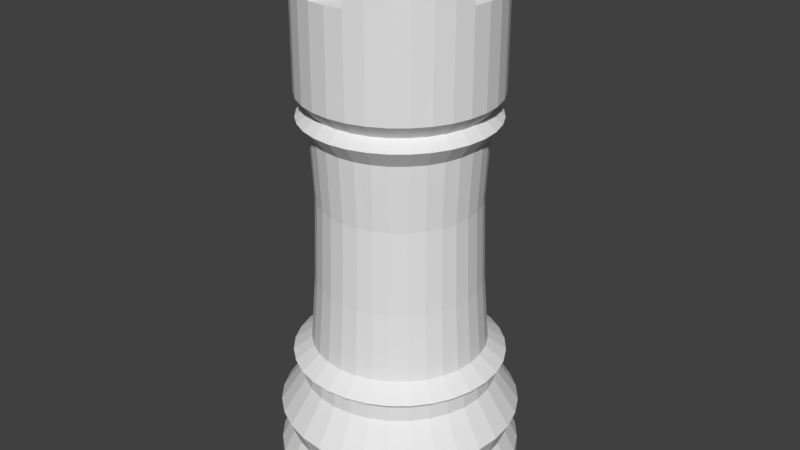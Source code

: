 # Source: rook.blend  (saved by Blender 2.78.0; exported with 4.5.12 LTS)
import bpy
from mathutils import Matrix  # noqa: F401  (used for matrix-valued properties, if any)

bpy.ops.wm.read_factory_settings(use_empty=True)
scene = bpy.context.scene
scene.name = 'Scene'

# ---- collections
col_collection_1 = bpy.data.collections.new('Collection 1'); scene.collection.children.link(col_collection_1)

# ---- world
world_world = bpy.data.worlds.new('World'); scene.world = world_world
world_world.color = (0.05088, 0.05088, 0.05088)
world_world.use_sun_shadow = False
world_world.sun_shadow_jitter_overblur = 0.0
world_world.cycles.sampling_method = 'MANUAL'

# ---- meshes
me_cone_001 = bpy.data.meshes.new('Cone.001')
me_cone_001.from_pydata([(-2.118, 5.899, -2.186), (-1.923, 5.879, -2.186), (-1.735, 5.823, -2.186), (-1.562, 5.73, -2.186), (-1.411, 5.606, -2.186), (-1.286, 5.454, -2.186), (-1.194, 5.281, -2.186), (-1.137, 5.094, -2.186), (-1.118, 4.899, -2.186), (-2.118, 5.899, -1.893), (-1.137, 4.704, -2.186), (-1.194, 4.516, -2.186), (-1.286, 4.343, -2.186), (-1.411, 4.192, -2.186), (-1.562, 4.067, -2.186), (-1.735, 3.975, -2.186), (-1.923, 3.918, -2.186), (-2.118, 3.899, -2.186), (-2.313, 3.918, -2.186), (-2.5, 3.975, -2.186), (-2.673, 4.067, -2.186), (-2.825, 4.192, -2.186), (-2.949, 4.343, -2.186), (-3.042, 4.516, -2.186), (-3.098, 4.704, -2.186), (-3.118, 4.899, -2.186), (-3.098, 5.094, -2.186), (-3.042, 5.281, -2.186), (-2.949, 5.454, -2.186), (-2.825, 5.606, -2.186), (-2.673, 5.73, -2.186), (-2.5, 5.823, -2.186), (-2.313, 5.879, -2.186), (-1.923, 5.879, -1.893), (-1.735, 5.823, -1.893), (-1.562, 5.73, -1.893), (-1.411, 5.606, -1.893), (-1.286, 5.454, -1.893), (-1.194, 5.281, -1.893), (-1.137, 5.094, -1.893), (-1.118, 4.899, -1.893), (-1.137, 4.704, -1.893), (-1.194, 4.516, -1.893), (-1.286, 4.343, -1.893), (-1.411, 4.192, -1.893), (-1.562, 4.067, -1.893), (-1.735, 3.975, -1.893), (-1.923, 3.918, -1.893), (-2.118, 3.899, -1.893), (-2.313, 3.918, -1.893), (-2.5, 3.975, -1.893), (-2.673, 4.067, -1.893), (-2.825, 4.192, -1.893), (-2.949, 4.343, -1.893), (-3.042, 4.516, -1.893), (-3.098, 4.704, -1.893), (-3.118, 4.899, -1.893), (-3.098, 5.094, -1.893), (-3.042, 5.281, -1.893), (-2.949, 5.454, -1.893), (-2.825, 5.606, -1.893), (-2.673, 5.73, -1.893), (-2.5, 5.823, -1.893), (-2.313, 5.879, -1.893), (-2.118, 5.807, -1.707), (-1.94, 5.789, -1.707), (-1.77, 5.738, -1.707), (-1.613, 5.654, -1.707), (-1.476, 5.541, -1.707), (-1.363, 5.403, -1.707), (-1.279, 5.246, -1.707), (-1.227, 5.076, -1.707), (-1.21, 4.899, -1.707), (-1.227, 4.722, -1.707), (-1.279, 4.551, -1.707), (-1.363, 4.394, -1.707), (-1.476, 4.257, -1.707), (-1.613, 4.144, -1.707), (-1.77, 4.06, -1.707), (-1.94, 4.008, -1.707), (-2.118, 3.991, -1.707), (-2.295, 4.008, -1.707), (-2.465, 4.06, -1.707), (-2.622, 4.144, -1.707), (-2.76, 4.257, -1.707), (-2.873, 4.394, -1.707), (-2.957, 4.551, -1.707), (-3.008, 4.722, -1.707), (-3.026, 4.899, -1.707), (-3.008, 5.076, -1.707), (-2.957, 5.246, -1.707), (-2.873, 5.403, -1.707), (-2.76, 5.541, -1.707), (-2.622, 5.654, -1.707), (-2.465, 5.738, -1.707), (-2.295, 5.789, -1.707), (-2.118, 5.888, -1.506), (-1.925, 5.869, -1.506), (-1.739, 5.813, -1.506), (-1.568, 5.721, -1.506), (-1.418, 5.598, -1.506), (-1.295, 5.448, -1.506), (-1.204, 5.277, -1.506), (-1.147, 5.092, -1.506), (-1.128, 4.899, -1.506), (-1.147, 4.706, -1.506), (-1.204, 4.52, -1.506), (-1.295, 4.349, -1.506), (-1.418, 4.199, -1.506), (-1.568, 4.076, -1.506), (-1.739, 3.985, -1.506), (-1.925, 3.928, -1.506), (-2.118, 3.909, -1.506), (-2.311, 3.928, -1.506), (-2.496, 3.985, -1.506), (-2.667, 4.076, -1.506), (-2.817, 4.199, -1.506), (-2.94, 4.349, -1.506), (-3.032, 4.52, -1.506), (-3.088, 4.706, -1.506), (-3.107, 4.899, -1.506), (-3.088, 5.092, -1.506), (-3.032, 5.277, -1.506), (-2.94, 5.448, -1.506), (-2.817, 5.598, -1.506), (-2.667, 5.721, -1.506), (-2.496, 5.813, -1.506), (-2.311, 5.869, -1.506), (-2.118, 5.695, -1.213), (-1.962, 5.68, -1.213), (-1.813, 5.635, -1.213), (-1.675, 5.561, -1.213), (-1.554, 5.462, -1.213), (-1.455, 5.341, -1.213), (-1.382, 5.204, -1.213), (-1.336, 5.054, -1.213), (-1.321, 4.899, -1.213), (-1.336, 4.743, -1.213), (-1.382, 4.594, -1.213), (-1.455, 4.456, -1.213), (-1.554, 4.335, -1.213), (-1.675, 4.236, -1.213), (-1.813, 4.163, -1.213), (-1.962, 4.117, -1.213), (-2.118, 4.102, -1.213), (-2.273, 4.117, -1.213), (-2.423, 4.163, -1.213), (-2.56, 4.236, -1.213), (-2.681, 4.335, -1.213), (-2.78, 4.456, -1.213), (-2.854, 4.594, -1.213), (-2.899, 4.743, -1.213), (-2.914, 4.899, -1.213), (-2.899, 5.054, -1.213), (-2.854, 5.204, -1.213), (-2.78, 5.341, -1.213), (-2.681, 5.462, -1.213), (-2.56, 5.561, -1.213), (-2.423, 5.635, -1.213), (-2.273, 5.68, -1.213), (-2.118, 5.695, -1.085), (-1.962, 5.68, -1.085), (-1.813, 5.635, -1.085), (-1.675, 5.561, -1.085), (-1.554, 5.462, -1.085), (-1.455, 5.341, -1.085), (-1.382, 5.204, -1.085), (-1.336, 5.054, -1.085), (-1.321, 4.899, -1.085), (-1.336, 4.743, -1.085), (-1.382, 4.594, -1.085), (-1.455, 4.456, -1.085), (-1.554, 4.335, -1.085), (-1.675, 4.236, -1.085), (-1.813, 4.163, -1.085), (-1.962, 4.117, -1.085), (-2.118, 4.102, -1.085), (-2.273, 4.117, -1.085), (-2.423, 4.163, -1.085), (-2.56, 4.236, -1.085), (-2.681, 4.335, -1.085), (-2.78, 4.456, -1.085), (-2.854, 4.594, -1.085), (-2.899, 4.743, -1.085), (-2.914, 4.899, -1.085), (-2.899, 5.054, -1.085), (-2.854, 5.204, -1.085), (-2.78, 5.341, -1.085), (-2.681, 5.462, -1.085), (-2.56, 5.561, -1.085), (-2.423, 5.635, -1.085), (-2.273, 5.68, -1.085), (-2.118, 5.77, -1.021), (-1.948, 5.753, -1.021), (-1.784, 5.703, -1.021), (-1.634, 5.623, -1.021), (-1.502, 5.514, -1.021), (-1.394, 5.382, -1.021), (-1.313, 5.232, -1.021), (-1.264, 5.069, -1.021), (-1.247, 4.899, -1.021), (-1.264, 4.729, -1.021), (-1.313, 4.565, -1.021), (-1.394, 4.415, -1.021), (-1.502, 4.283, -1.021), (-1.634, 4.175, -1.021), (-1.784, 4.094, -1.021), (-1.948, 4.045, -1.021), (-2.118, 4.028, -1.021), (-2.288, 4.045, -1.021), (-2.451, 4.094, -1.021), (-2.601, 4.175, -1.021), (-2.733, 4.283, -1.021), (-2.842, 4.415, -1.021), (-2.922, 4.565, -1.021), (-2.972, 4.729, -1.021), (-2.988, 4.899, -1.021), (-2.972, 5.069, -1.021), (-2.922, 5.232, -1.021), (-2.842, 5.382, -1.021), (-2.733, 5.514, -1.021), (-2.601, 5.623, -1.021), (-2.451, 5.703, -1.021), (-2.288, 5.753, -1.021), (-2.118, 5.616, -0.9061), (-1.978, 5.602, -0.9061), (-1.843, 5.561, -0.9061), (-1.719, 5.495, -0.9061), (-1.611, 5.406, -0.9061), (-1.521, 5.297, -0.9061), (-1.455, 5.173, -0.9061), (-1.414, 5.039, -0.9061), (-1.401, 4.899, -0.9061), (-1.414, 4.759, -0.9061), (-1.455, 4.624, -0.9061), (-1.521, 4.5, -0.9061), (-1.611, 4.392, -0.9061), (-1.719, 4.302, -0.9061), (-1.843, 4.236, -0.9061), (-1.978, 4.195, -0.9061), (-2.118, 4.182, -0.9061), (-2.258, 4.195, -0.9061), (-2.392, 4.236, -0.9061), (-2.516, 4.302, -0.9061), (-2.625, 4.392, -0.9061), (-2.714, 4.5, -0.9061), (-2.78, 4.624, -0.9061), (-2.821, 4.759, -0.9061), (-2.835, 4.899, -0.9061), (-2.821, 5.039, -0.9061), (-2.78, 5.173, -0.9061), (-2.714, 5.297, -0.9061), (-2.625, 5.406, -0.9061), (-2.516, 5.495, -0.9061), (-2.392, 5.561, -0.9061), (-2.258, 5.602, -0.9061), (-2.118, 5.573, -0.3483), (-1.986, 5.56, -0.3483), (-1.86, 5.522, -0.3483), (-1.743, 5.459, -0.3483), (-1.641, 5.376, -0.3483), (-1.557, 5.273, -0.3483), (-1.495, 5.157, -0.3483), (-1.456, 5.03, -0.3483), (-1.443, 4.899, -0.3483), (-1.456, 4.767, -0.3483), (-1.495, 4.641, -0.3483), (-1.557, 4.524, -0.3483), (-1.641, 4.422, -0.3483), (-1.743, 4.338, -0.3483), (-1.86, 4.276, -0.3483), (-1.986, 4.237, -0.3483), (-2.118, 4.224, -0.3483), (-2.249, 4.237, -0.3483), (-2.376, 4.276, -0.3483), (-2.492, 4.338, -0.3483), (-2.595, 4.422, -0.3483), (-2.678, 4.524, -0.3483), (-2.741, 4.641, -0.3483), (-2.779, 4.767, -0.3483), (-2.792, 4.899, -0.3483), (-2.779, 5.03, -0.3483), (-2.741, 5.157, -0.3483), (-2.678, 5.273, -0.3483), (-2.595, 5.376, -0.3483), (-2.492, 5.459, -0.3483), (-2.376, 5.522, -0.3483), (-2.249, 5.56, -0.3483), (-2.118, 5.551, 0.3349), (-1.99, 5.539, 0.3349), (-1.868, 5.502, 0.3349), (-1.755, 5.441, 0.3349), (-1.656, 5.36, 0.3349), (-1.575, 5.261, 0.3349), (-1.515, 5.148, 0.3349), (-1.478, 5.026, 0.3349), (-1.465, 4.899, 0.3349), (-1.478, 4.771, 0.3349), (-1.515, 4.649, 0.3349), (-1.575, 4.536, 0.3349), (-1.656, 4.437, 0.3349), (-1.755, 4.356, 0.3349), (-1.868, 4.296, 0.3349), (-1.99, 4.259, 0.3349), (-2.118, 4.246, 0.3349), (-2.245, 4.259, 0.3349), (-2.367, 4.296, 0.3349), (-2.48, 4.356, 0.3349), (-2.579, 4.437, 0.3349), (-2.66, 4.536, 0.3349), (-2.721, 4.649, 0.3349), (-2.758, 4.771, 0.3349), (-2.77, 4.899, 0.3349), (-2.758, 5.026, 0.3349), (-2.721, 5.148, 0.3349), (-2.66, 5.261, 0.3349), (-2.579, 5.36, 0.3349), (-2.48, 5.441, 0.3349), (-2.367, 5.502, 0.3349), (-2.245, 5.539, 0.3349), (-2.118, 5.579, 0.8695), (-1.985, 5.566, 0.8695), (-1.857, 5.527, 0.8695), (-1.74, 5.464, 0.8695), (-1.637, 5.38, 0.8695), (-1.552, 5.277, 0.8695), (-1.489, 5.159, 0.8695), (-1.451, 5.031, 0.8695), (-1.438, 4.899, 0.8695), (-1.451, 4.766, 0.8695), (-1.489, 4.638, 0.8695), (-1.552, 4.521, 0.8695), (-1.637, 4.418, 0.8695), (-1.74, 4.333, 0.8695), (-1.857, 4.27, 0.8695), (-1.985, 4.232, 0.8695), (-2.118, 4.219, 0.8695), (-2.25, 4.232, 0.8695), (-2.378, 4.27, 0.8695), (-2.495, 4.333, 0.8695), (-2.599, 4.418, 0.8695), (-2.683, 4.521, 0.8695), (-2.746, 4.638, 0.8695), (-2.785, 4.766, 0.8695), (-2.798, 4.899, 0.8695), (-2.785, 5.031, 0.8695), (-2.746, 5.159, 0.8695), (-2.683, 5.277, 0.8695), (-2.599, 5.38, 0.8695), (-2.495, 5.464, 0.8695), (-2.378, 5.527, 0.8695), (-2.25, 5.566, 0.8695), (-2.118, 5.679, 1.005), (-1.965, 5.664, 1.005), (-1.819, 5.62, 1.005), (-1.684, 5.547, 1.005), (-1.566, 5.45, 1.005), (-1.469, 5.332, 1.005), (-1.397, 5.197, 1.005), (-1.352, 5.051, 1.005), (-1.337, 4.899, 1.005), (-1.352, 4.746, 1.005), (-1.397, 4.6, 1.005), (-1.469, 4.465, 1.005), (-1.566, 4.347, 1.005), (-1.684, 4.25, 1.005), (-1.819, 4.178, 1.005), (-1.965, 4.133, 1.005), (-2.118, 4.118, 1.005), (-2.27, 4.133, 1.005), (-2.416, 4.178, 1.005), (-2.551, 4.25, 1.005), (-2.669, 4.347, 1.005), (-2.766, 4.465, 1.005), (-2.839, 4.6, 1.005), (-2.883, 4.746, 1.005), (-2.898, 4.899, 1.005), (-2.883, 5.051, 1.005), (-2.839, 5.197, 1.005), (-2.766, 5.332, 1.005), (-2.669, 5.45, 1.005), (-2.551, 5.547, 1.005), (-2.416, 5.62, 1.005), (-2.27, 5.664, 1.005), (-2.118, 5.583, 1.085), (-1.984, 5.57, 1.085), (-1.856, 5.531, 1.085), (-1.737, 5.468, 1.085), (-1.634, 5.383, 1.085), (-1.549, 5.279, 1.085), (-1.485, 5.161, 1.085), (-1.446, 5.032, 1.085), (-1.433, 4.899, 1.085), (-1.446, 4.765, 1.085), (-1.485, 4.637, 1.085), (-1.549, 4.518, 1.085), (-1.634, 4.415, 1.085), (-1.737, 4.33, 1.085), (-1.856, 4.266, 1.085), (-1.984, 4.227, 1.085), (-2.118, 4.214, 1.085), (-2.251, 4.227, 1.085), (-2.38, 4.266, 1.085), (-2.498, 4.33, 1.085), (-2.602, 4.415, 1.085), (-2.687, 4.518, 1.085), (-2.75, 4.637, 1.085), (-2.789, 4.765, 1.085), (-2.802, 4.899, 1.085), (-2.789, 5.032, 1.085), (-2.75, 5.161, 1.085), (-2.687, 5.279, 1.085), (-2.602, 5.383, 1.085), (-2.498, 5.468, 1.085), (-2.38, 5.531, 1.085), (-2.251, 5.57, 1.085), (-2.118, 5.682, 1.197), (-1.965, 5.667, 1.197), (-1.818, 5.623, 1.197), (-1.682, 5.55, 1.197), (-1.564, 5.453, 1.197), (-1.466, 5.334, 1.197), (-1.394, 5.199, 1.197), (-1.349, 5.052, 1.197), (-1.334, 4.899, 1.197), (-1.349, 4.746, 1.197), (-1.394, 4.599, 1.197), (-1.466, 4.463, 1.197), (-1.564, 4.345, 1.197), (-1.682, 4.247, 1.197), (-1.818, 4.175, 1.197), (-1.965, 4.13, 1.197), (-2.118, 4.115, 1.197), (-2.271, 4.13, 1.197), (-2.418, 4.175, 1.197), (-2.553, 4.247, 1.197), (-2.672, 4.345, 1.197), (-2.769, 4.463, 1.197), (-2.842, 4.599, 1.197), (-2.886, 4.746, 1.197), (-2.901, 4.899, 1.197), (-2.886, 5.052, 1.197), (-2.842, 5.199, 1.197), (-2.769, 5.334, 1.197), (-2.672, 5.453, 1.197), (-2.553, 5.55, 1.197), (-2.418, 5.623, 1.197), (-2.271, 5.667, 1.197), (-2.118, 5.682, 1.988), (-1.965, 5.667, 1.988), (-1.818, 5.623, 1.988), (-1.682, 5.55, 1.988), (-1.564, 5.453, 1.988), (-1.466, 5.334, 1.988), (-1.394, 5.199, 1.988), (-1.349, 5.052, 1.988), (-1.334, 4.899, 1.988), (-1.349, 4.746, 1.988), (-1.394, 4.599, 1.988), (-1.466, 4.463, 1.988), (-1.564, 4.345, 1.988), (-1.682, 4.247, 1.988), (-1.818, 4.175, 1.988), (-1.965, 4.13, 1.988), (-2.118, 4.115, 1.988), (-2.271, 4.13, 1.988), (-2.418, 4.175, 1.988), (-2.553, 4.247, 1.988), (-2.672, 4.345, 1.988), (-2.769, 4.463, 1.988), (-2.842, 4.599, 1.988), (-2.886, 4.746, 1.988), (-2.901, 4.899, 1.988), (-2.886, 5.052, 1.988), (-2.842, 5.199, 1.988), (-2.769, 5.334, 1.988), (-2.672, 5.453, 1.988), (-2.553, 5.55, 1.988), (-2.418, 5.623, 1.988), (-2.271, 5.667, 1.988), (-1.998, 5.5, 2.329), (-1.883, 5.465, 2.329), (-1.777, 5.408, 2.329), (-1.684, 5.332, 2.329), (-1.608, 5.239, 2.329), (-1.551, 5.133, 2.329), (-1.516, 5.018, 2.329), (-1.516, 4.779, 2.329), (-1.551, 4.664, 2.329), (-1.608, 4.558, 2.329), (-1.684, 4.465, 2.329), (-1.777, 4.389, 2.329), (-1.883, 4.332, 2.329), (-1.998, 4.297, 2.329), (-2.237, 4.297, 2.329), (-2.352, 4.332, 2.329), (-2.458, 4.389, 2.329), (-2.551, 4.465, 2.329), (-2.627, 4.558, 2.329), (-2.684, 4.664, 2.329), (-2.719, 4.779, 2.329), (-2.719, 5.018, 2.329), (-2.684, 5.133, 2.329), (-2.627, 5.239, 2.329), (-2.551, 5.332, 2.329), (-2.458, 5.408, 2.329), (-2.352, 5.465, 2.329), (-2.237, 5.5, 2.329), (-2.271, 5.667, 2.329), (-2.418, 5.623, 2.329), (-2.553, 5.55, 2.329), (-2.672, 5.453, 2.329), (-2.769, 5.334, 2.329), (-2.842, 5.199, 2.329), (-2.886, 5.052, 2.329), (-2.886, 4.746, 2.329), (-2.842, 4.599, 2.329), (-2.769, 4.463, 2.329), (-2.672, 4.345, 2.329), (-2.553, 4.247, 2.329), (-2.418, 4.175, 2.329), (-2.271, 4.13, 2.329), (-1.965, 4.13, 2.329), (-1.818, 4.175, 2.329), (-1.682, 4.247, 2.329), (-1.564, 4.345, 2.329), (-1.466, 4.463, 2.329), (-1.394, 4.599, 2.329), (-1.349, 4.746, 2.329), (-1.349, 5.052, 2.329), (-1.394, 5.199, 2.329), (-1.466, 5.334, 2.329), (-1.564, 5.453, 2.329), (-1.682, 5.55, 2.329), (-1.818, 5.623, 2.329), (-1.965, 5.667, 2.329), (-2.118, 5.512, 1.998), (-1.998, 5.5, 1.998), (-1.883, 5.465, 1.998), (-1.777, 5.408, 1.998), (-1.684, 5.332, 1.998), (-1.608, 5.239, 1.998), (-1.551, 5.133, 1.998), (-1.516, 5.018, 1.998), (-1.505, 4.899, 1.998), (-1.516, 4.779, 1.998), (-1.551, 4.664, 1.998), (-1.608, 4.558, 1.998), (-1.684, 4.465, 1.998), (-1.777, 4.389, 1.998), (-1.883, 4.332, 1.998), (-1.998, 4.297, 1.998), (-2.118, 4.286, 1.998), (-2.237, 4.297, 1.998), (-2.352, 4.332, 1.998), (-2.458, 4.389, 1.998), (-2.551, 4.465, 1.998), (-2.627, 4.558, 1.998), (-2.684, 4.664, 1.998), (-2.719, 4.779, 1.998), (-2.731, 4.899, 1.998), (-2.719, 5.018, 1.998), (-2.684, 5.133, 1.998), (-2.627, 5.239, 1.998), (-2.551, 5.332, 1.998), (-2.458, 5.408, 1.998), (-2.352, 5.465, 1.998), (-2.237, 5.5, 1.998)], [], [(20, 21, 52, 51), (0, 1, 33, 9), (27, 28, 59, 58), (62, 63, 95, 94), (7, 8, 40, 39), (21, 22, 53, 52), (28, 29, 60, 59), (32, 0, 9, 63), (25, 26, 57, 56), (1, 2, 34, 33), (15, 16, 47, 46), (22, 23, 54, 53), (29, 30, 61, 60), (8, 10, 41, 40), (2, 3, 35, 34), (16, 17, 48, 47), (23, 24, 55, 54), (30, 31, 62, 61), (10, 11, 42, 41), (3, 4, 36, 35), (17, 18, 49, 48), (24, 25, 56, 55), (31, 32, 63, 62), (11, 12, 43, 42), (4, 5, 37, 36), (18, 19, 50, 49), (12, 13, 44, 43), (5, 6, 38, 37), (19, 20, 51, 50), (26, 27, 58, 57), (13, 14, 45, 44), (6, 7, 39, 38), (0, 32, 31, 30, 29, 28, 27, 26, 25, 24, 23, 22, 21, 20, 19, 18, 17, 16, 15, 14, 13, 12, 11, 10, 8, 7, 6, 5, 4, 3, 2, 1), (14, 15, 46, 45), (82, 83, 115, 114), (48, 49, 81, 80), (55, 56, 88, 87), (41, 42, 74, 73), (34, 35, 67, 66), (54, 55, 87, 86), (61, 62, 94, 93), (47, 48, 80, 79), (40, 41, 73, 72), (33, 34, 66, 65), (53, 54, 86, 85), (60, 61, 93, 92), (46, 47, 79, 78), (39, 40, 72, 71), (9, 33, 65, 64), (52, 53, 85, 84), (59, 60, 92, 91), (45, 46, 78, 77), (38, 39, 71, 70), (51, 52, 84, 83), (58, 59, 91, 90), (44, 45, 77, 76), (37, 38, 70, 69), (50, 51, 83, 82), (57, 58, 90, 89), (43, 44, 76, 75), (36, 37, 69, 68), (49, 50, 82, 81), (56, 57, 89, 88), (42, 43, 75, 74), (63, 9, 64, 95), (35, 36, 68, 67), (111, 112, 144, 143), (95, 64, 96, 127), (68, 69, 101, 100), (81, 82, 114, 113), (94, 95, 127, 126), (67, 68, 100, 99), (80, 81, 113, 112), (93, 94, 126, 125), (66, 67, 99, 98), (79, 80, 112, 111), (92, 93, 125, 124), (65, 66, 98, 97), (78, 79, 111, 110), (91, 92, 124, 123), (64, 65, 97, 96), (77, 78, 110, 109), (90, 91, 123, 122), (76, 77, 109, 108), (89, 90, 122, 121), (75, 76, 108, 107), (88, 89, 121, 120), (74, 75, 107, 106), (87, 88, 120, 119), (73, 74, 106, 105), (86, 87, 119, 118), (72, 73, 105, 104), (85, 86, 118, 117), (71, 72, 104, 103), (84, 85, 117, 116), (70, 71, 103, 102), (83, 84, 116, 115), (69, 70, 102, 101), (140, 141, 173, 172), (124, 125, 157, 156), (97, 98, 130, 129), (110, 111, 143, 142), (123, 124, 156, 155), (96, 97, 129, 128), (109, 110, 142, 141), (122, 123, 155, 154), (108, 109, 141, 140), (121, 122, 154, 153), (107, 108, 140, 139), (120, 121, 153, 152), (106, 107, 139, 138), (119, 120, 152, 151), (105, 106, 138, 137), (118, 119, 151, 150), (104, 105, 137, 136), (117, 118, 150, 149), (103, 104, 136, 135), (116, 117, 149, 148), (102, 103, 135, 134), (115, 116, 148, 147), (101, 102, 134, 133), (114, 115, 147, 146), (127, 96, 128, 159), (100, 101, 133, 132), (113, 114, 146, 145), (126, 127, 159, 158), (99, 100, 132, 131), (112, 113, 145, 144), (125, 126, 158, 157), (98, 99, 131, 130), (169, 170, 202, 201), (153, 154, 186, 185), (139, 140, 172, 171), (152, 153, 185, 184), (138, 139, 171, 170), (151, 152, 184, 183), (137, 138, 170, 169), (150, 151, 183, 182), (136, 137, 169, 168), (149, 150, 182, 181), (135, 136, 168, 167), (148, 149, 181, 180), (134, 135, 167, 166), (147, 148, 180, 179), (133, 134, 166, 165), (146, 147, 179, 178), (159, 128, 160, 191), (132, 133, 165, 164), (145, 146, 178, 177), (158, 159, 191, 190), (131, 132, 164, 163), (144, 145, 177, 176), (157, 158, 190, 189), (130, 131, 163, 162), (143, 144, 176, 175), (156, 157, 189, 188), (129, 130, 162, 161), (142, 143, 175, 174), (155, 156, 188, 187), (128, 129, 161, 160), (141, 142, 174, 173), (154, 155, 187, 186), (198, 199, 231, 230), (182, 183, 215, 214), (168, 169, 201, 200), (181, 182, 214, 213), (167, 168, 200, 199), (180, 181, 213, 212), (166, 167, 199, 198), (179, 180, 212, 211), (165, 166, 198, 197), (178, 179, 211, 210), (191, 160, 192, 223), (164, 165, 197, 196), (177, 178, 210, 209), (190, 191, 223, 222), (163, 164, 196, 195), (176, 177, 209, 208), (189, 190, 222, 221), (162, 163, 195, 194), (175, 176, 208, 207), (188, 189, 221, 220), (161, 162, 194, 193), (174, 175, 207, 206), (187, 188, 220, 219), (160, 161, 193, 192), (173, 174, 206, 205), (186, 187, 219, 218), (172, 173, 205, 204), (185, 186, 218, 217), (171, 172, 204, 203), (184, 185, 217, 216), (170, 171, 203, 202), (183, 184, 216, 215), (240, 241, 273, 272), (211, 212, 244, 243), (197, 198, 230, 229), (210, 211, 243, 242), (223, 192, 224, 255), (196, 197, 229, 228), (209, 210, 242, 241), (222, 223, 255, 254), (195, 196, 228, 227), (208, 209, 241, 240), (221, 222, 254, 253), (194, 195, 227, 226), (207, 208, 240, 239), (220, 221, 253, 252), (193, 194, 226, 225), (206, 207, 239, 238), (219, 220, 252, 251), (192, 193, 225, 224), (205, 206, 238, 237), (218, 219, 251, 250), (204, 205, 237, 236), (217, 218, 250, 249), (203, 204, 236, 235), (216, 217, 249, 248), (202, 203, 235, 234), (215, 216, 248, 247), (201, 202, 234, 233), (214, 215, 247, 246), (200, 201, 233, 232), (213, 214, 246, 245), (199, 200, 232, 231), (212, 213, 245, 244), (269, 270, 302, 301), (253, 254, 286, 285), (226, 227, 259, 258), (239, 240, 272, 271), (252, 253, 285, 284), (225, 226, 258, 257), (238, 239, 271, 270), (251, 252, 284, 283), (224, 225, 257, 256), (237, 238, 270, 269), (250, 251, 283, 282), (236, 237, 269, 268), (249, 250, 282, 281), (235, 236, 268, 267), (248, 249, 281, 280), (234, 235, 267, 266), (247, 248, 280, 279), (233, 234, 266, 265), (246, 247, 279, 278), (232, 233, 265, 264), (245, 246, 278, 277), (231, 232, 264, 263), (244, 245, 277, 276), (230, 231, 263, 262), (243, 244, 276, 275), (229, 230, 262, 261), (242, 243, 275, 274), (255, 224, 256, 287), (228, 229, 261, 260), (241, 242, 274, 273), (254, 255, 287, 286), (227, 228, 260, 259), (298, 299, 331, 330), (282, 283, 315, 314), (268, 269, 301, 300), (281, 282, 314, 313), (267, 268, 300, 299), (280, 281, 313, 312), (266, 267, 299, 298), (279, 280, 312, 311), (265, 266, 298, 297), (278, 279, 311, 310), (264, 265, 297, 296), (277, 278, 310, 309), (263, 264, 296, 295), (276, 277, 309, 308), (262, 263, 295, 294), (275, 276, 308, 307), (261, 262, 294, 293), (274, 275, 307, 306), (287, 256, 288, 319), (260, 261, 293, 292), (273, 274, 306, 305), (286, 287, 319, 318), (259, 260, 292, 291), (272, 273, 305, 304), (285, 286, 318, 317), (258, 259, 291, 290), (271, 272, 304, 303), (284, 285, 317, 316), (257, 258, 290, 289), (270, 271, 303, 302), (283, 284, 316, 315), (256, 257, 289, 288), (327, 328, 360, 359), (311, 312, 344, 343), (297, 298, 330, 329), (310, 311, 343, 342), (296, 297, 329, 328), (309, 310, 342, 341), (295, 296, 328, 327), (308, 309, 341, 340), (294, 295, 327, 326), (307, 308, 340, 339), (293, 294, 326, 325), (306, 307, 339, 338), (319, 288, 320, 351), (292, 293, 325, 324), (305, 306, 338, 337), (318, 319, 351, 350), (291, 292, 324, 323), (304, 305, 337, 336), (317, 318, 350, 349), (290, 291, 323, 322), (303, 304, 336, 335), (316, 317, 349, 348), (289, 290, 322, 321), (302, 303, 335, 334), (315, 316, 348, 347), (288, 289, 321, 320), (301, 302, 334, 333), (314, 315, 347, 346), (300, 301, 333, 332), (313, 314, 346, 345), (299, 300, 332, 331), (312, 313, 345, 344), (356, 357, 389, 388), (340, 341, 373, 372), (326, 327, 359, 358), (339, 340, 372, 371), (325, 326, 358, 357), (338, 339, 371, 370), (351, 320, 352, 383), (324, 325, 357, 356), (337, 338, 370, 369), (350, 351, 383, 382), (323, 324, 356, 355), (336, 337, 369, 368), (349, 350, 382, 381), (322, 323, 355, 354), (335, 336, 368, 367), (348, 349, 381, 380), (321, 322, 354, 353), (334, 335, 367, 366), (347, 348, 380, 379), (320, 321, 353, 352), (333, 334, 366, 365), (346, 347, 379, 378), (332, 333, 365, 364), (345, 346, 378, 377), (331, 332, 364, 363), (344, 345, 377, 376), (330, 331, 363, 362), (343, 344, 376, 375), (329, 330, 362, 361), (342, 343, 375, 374), (328, 329, 361, 360), (341, 342, 374, 373), (390, 391, 423, 422), (369, 370, 402, 401), (382, 383, 415, 414), (355, 356, 388, 387), (368, 369, 401, 400), (381, 382, 414, 413), (354, 355, 387, 386), (367, 368, 400, 399), (380, 381, 413, 412), (353, 354, 386, 385), (366, 367, 399, 398), (379, 380, 412, 411), (352, 353, 385, 384), (365, 366, 398, 397), (378, 379, 411, 410), (364, 365, 397, 396), (377, 378, 410, 409), (363, 364, 396, 395), (376, 377, 409, 408), (362, 363, 395, 394), (375, 376, 408, 407), (361, 362, 394, 393), (374, 375, 407, 406), (360, 361, 393, 392), (373, 374, 406, 405), (359, 360, 392, 391), (372, 373, 405, 404), (358, 359, 391, 390), (371, 372, 404, 403), (357, 358, 390, 389), (370, 371, 403, 402), (383, 352, 384, 415), (419, 420, 452, 451), (403, 404, 436, 435), (389, 390, 422, 421), (402, 403, 435, 434), (415, 384, 416, 447), (388, 389, 421, 420), (401, 402, 434, 433), (414, 415, 447, 446), (387, 388, 420, 419), (400, 401, 433, 432), (413, 414, 446, 445), (386, 387, 419, 418), (399, 400, 432, 431), (412, 413, 445, 444), (385, 386, 418, 417), (398, 399, 431, 430), (411, 412, 444, 443), (384, 385, 417, 416), (397, 398, 430, 429), (410, 411, 443, 442), (396, 397, 429, 428), (409, 410, 442, 441), (395, 396, 428, 427), (408, 409, 441, 440), (394, 395, 427, 426), (407, 408, 440, 439), (393, 394, 426, 425), (406, 407, 439, 438), (392, 393, 425, 424), (405, 406, 438, 437), (391, 392, 424, 423), (404, 405, 437, 436), (432, 433, 465, 464), (445, 446, 478, 477), (418, 419, 451, 450), (431, 432, 464, 463), (444, 445, 477, 476), (417, 418, 450, 449), (430, 431, 463, 462), (443, 444, 476, 475), (416, 417, 449, 448), (429, 430, 462, 461), (442, 443, 475, 474), (428, 429, 461, 460), (441, 442, 474, 473), (427, 428, 460, 459), (440, 441, 473, 472), (426, 427, 459, 458), (439, 440, 472, 471), (425, 426, 458, 457), (438, 439, 471, 470), (424, 425, 457, 456), (437, 438, 470, 469), (423, 424, 456, 455), (436, 437, 469, 468), (422, 423, 455, 454), (435, 436, 468, 467), (421, 422, 454, 453), (434, 435, 467, 466), (447, 416, 448, 479), (420, 421, 453, 452), (433, 434, 466, 465), (446, 447, 479, 478), (529, 455, 543, 486), (461, 462, 523, 524), (474, 475, 512, 513), (460, 461, 524, 525), (473, 474, 513, 514), (459, 460, 525, 526), (514, 501, 561, 473), (458, 459, 526, 527), (561, 560, 559, 471, 472, 473), (457, 458, 527, 528), (470, 471, 515, 516), (469, 470, 516, 517), (468, 469, 517, 518), (454, 455, 529, 530), (467, 468, 518, 519), (453, 454, 530, 531), (466, 467, 519, 520), (535, 480, 481, 537, 449), (452, 453, 531, 532), (465, 466, 520, 521), (478, 479, 508, 509), (451, 452, 532, 533), (477, 478, 509, 510), (450, 451, 533, 534), (522, 463, 551, 493), (476, 477, 510, 511), (449, 450, 534, 535), (462, 463, 522, 523), (475, 476, 511, 512), (507, 506, 509, 508), (506, 505, 510, 509), (505, 504, 511, 510), (504, 503, 512, 511), (503, 502, 513, 512), (502, 501, 514, 513), (500, 499, 516, 515), (499, 498, 517, 516), (498, 497, 518, 517), (497, 496, 519, 518), (496, 495, 520, 519), (495, 494, 521, 520), (493, 492, 523, 522), (492, 491, 524, 523), (491, 490, 525, 524), (490, 489, 526, 525), (489, 488, 527, 526), (488, 487, 528, 527), (545, 544, 543, 455, 456, 457), (486, 485, 530, 529), (485, 484, 531, 530), (484, 483, 532, 531), (483, 482, 533, 532), (482, 481, 534, 533), (481, 480, 535, 534), (536, 537, 538, 539, 540, 541, 542, 543, 544, 545, 546, 547, 548, 549, 550, 551, 552, 553, 554, 555, 556, 557, 558, 559, 560, 561, 562, 563, 564, 565, 566, 567), (497, 498, 557, 556), (485, 486, 543, 542), (496, 497, 556, 555), (484, 485, 542, 541), (495, 496, 555, 554), (483, 484, 541, 540), (494, 495, 554, 553), (506, 507, 567, 566), (482, 483, 540, 539), (521, 494, 553, 465), (505, 506, 566, 565), (481, 482, 539, 538), (553, 552, 551, 463, 464, 465), (504, 505, 565, 564), (480, 481, 538, 537), (492, 493, 551, 550), (503, 504, 564, 563), (491, 492, 550, 549), (502, 503, 563, 562), (490, 491, 549, 548), (501, 502, 562, 561), (489, 490, 548, 547), (488, 489, 547, 546), (487, 488, 546, 545), (499, 500, 559, 558), (528, 487, 545, 457), (498, 499, 558, 557), (508, 479, 567, 507), (537, 536, 567, 479, 448, 449), (471, 559, 500, 515)])
me_cone_001.use_remesh_preserve_volume = False
me_cone_001.use_remesh_preserve_attributes = False
me_cone_001.use_mirror_vertex_groups = False
me_cone_001.update()

# ---- objects
ob_cone = bpy.data.objects.new('Cone', me_cone_001)

# ---- transforms, parenting, visibility, modifiers, constraints
ob_cone.location = (2.117, -4.888, 2.204)
ob_cone.lineart.crease_threshold = 0.0

# ---- collection membership
col_collection_1.objects.link(ob_cone)

# ---- scene / render settings (as saved in the file)
scene.frame_start = 1; scene.frame_end = 250; scene.frame_set(1)
scene.render.engine = 'BLENDER_EEVEE_NEXT'
scene.render.resolution_percentage = 50
scene.render.dither_intensity = 0.0
scene.cycles.use_denoising = False
scene.cycles.samples = 128
scene.cycles.sampling_pattern = 'TABULATED_SOBOL'
scene.cycles.light_sampling_threshold = 0.0
scene.cycles.use_adaptive_sampling = False
scene.cycles.use_light_tree = False
scene.cycles.blur_glossy = 0.0
scene.cycles.sample_clamp_indirect = 0.0
scene.view_settings.view_transform = 'Standard'
bpy.context.view_layer.update()

# ---- added for rendering (the .blend has no active camera and no usable light): camera, sun
cam_auto = bpy.data.cameras.new('AutoCamera')
cam_auto.lens = 50.0
cam_auto.sensor_width = 36.0
cam_auto.clip_end = 1000.0
ob_auto_camera = bpy.data.objects.new('AutoCamera', cam_auto)
scene.collection.objects.link(ob_auto_camera)
ob_auto_camera.location = (4.92882, -5.9041, 6.21877)
ob_auto_camera.rotation_euler = (1.09748, -7.21219e-08, 0.694738)
scene.camera = ob_auto_camera
light_auto_sun = bpy.data.lights.new('AutoSun', 'SUN')
light_auto_sun.energy = 3.0
light_auto_sun.angle = 0.0523599
ob_auto_sun = bpy.data.objects.new('AutoSun', light_auto_sun)
scene.collection.objects.link(ob_auto_sun)
ob_auto_sun.rotation_euler = (0.872665, 0.174533, 0.523599)
bpy.context.view_layer.update()
